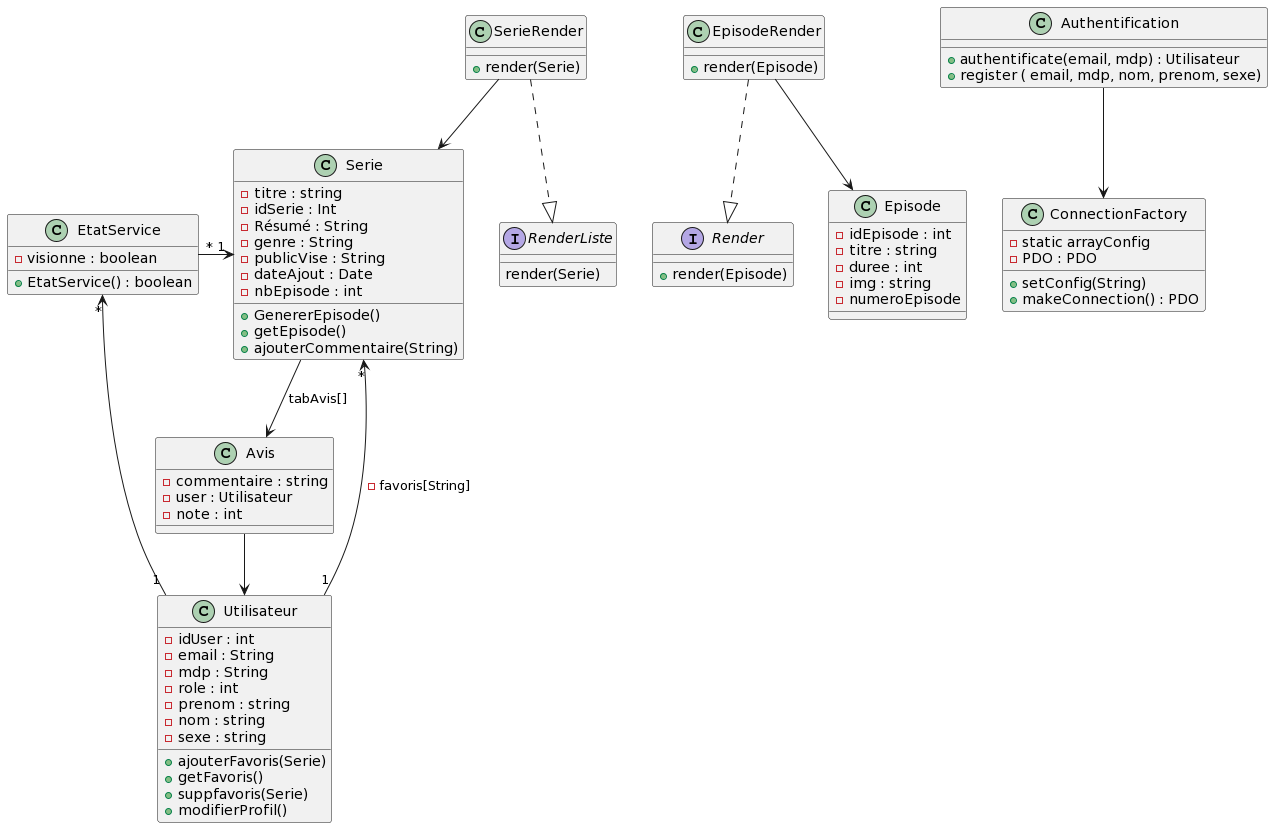

The diagram above was rendered by PlantUML. Its source (embedded in the PNG):
@startuml
class Serie{
- titre : string
- idSerie : Int
- Résumé : String
- genre : String
- publicVise : String
- dateAjout : Date
- nbEpisode : int

+ GenererEpisode()
+ getEpisode()
+ ajouterCommentaire(String)
}

class Utilisateur {
- idUser : int 
- email : String 
- mdp : String
- role : int 
- prenom : string 
- nom : string 
- sexe : string 

+ ajouterFavoris(Serie)
+ getFavoris()
+ suppfavoris(Serie)
+ modifierProfil()
}
class EtatService{
- visionne : boolean

+ EtatService() : boolean
}
EtatService"*" -> "1" Serie 
Utilisateur "1"->"*" EtatService

interface Render {
+ render(Episode)
}

class SerieRender{

+render(Serie)
}
class EpisodeRender{

+ render(Episode)
}
interface RenderListe{
render(Serie)
}

class Episode{
- idEpisode : int
- titre : string 
- duree : int 
- img : string 
- numeroEpisode 
}

static class Authentification{
+ authentificate(email, mdp) : Utilisateur
+ register ( email, mdp, nom, prenom, sexe)
}

static class ConnectionFactory{
- static arrayConfig
- PDO : PDO

+setConfig(String)
+makeConnection() : PDO
}

class Avis{
- commentaire : string 
- user : Utilisateur
- note : int
}
Avis --> Utilisateur 
Serie --> Avis : tabAvis[]

EpisodeRender ..|> Render
EpisodeRender --> Episode
SerieRender ..|> RenderListe
SerieRender --> Serie 
Authentification --> ConnectionFactory 
Utilisateur "1" -->"*" Serie : - favoris[String]
@enduml